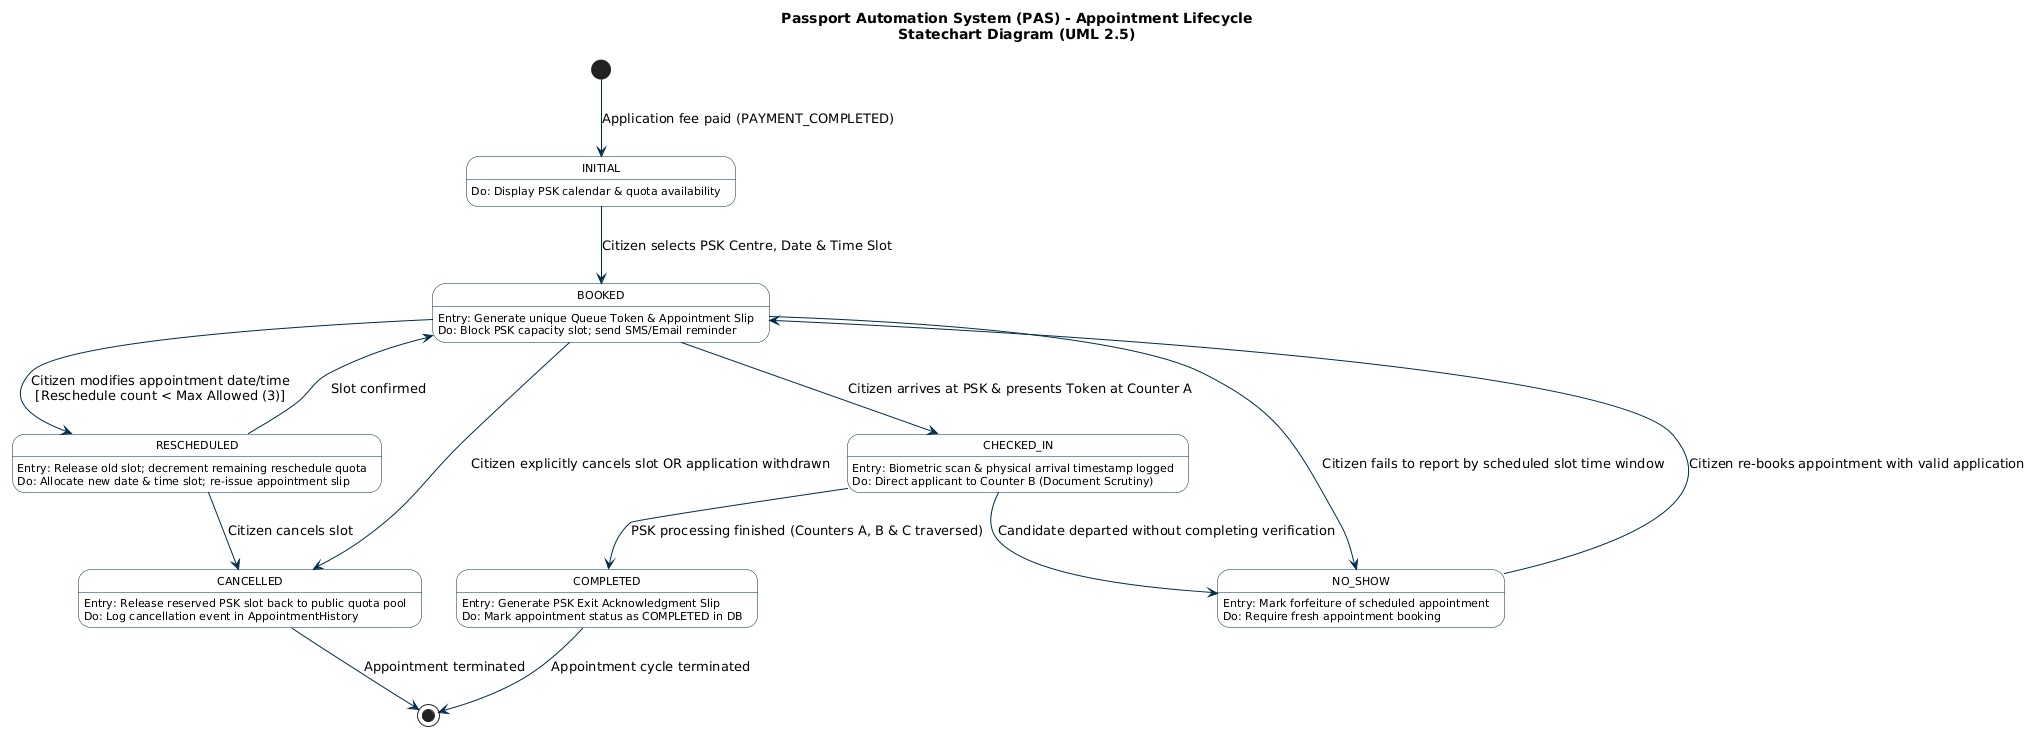

The diagram above was rendered by PlantUML. Its source (embedded in the PNG):
@startuml
skinparam state {
  BackgroundColor White
  BorderColor #002B49
  FontName "Segoe UI", Arial, sans-serif
  FontSize 11
  ArrowColor #002B49
  StartColor #002B49
  EndColor #002B49
}

title Passport Automation System (PAS) - Appointment Lifecycle\nStatechart Diagram (UML 2.5)

[*] --> INITIAL : Application fee paid (PAYMENT_COMPLETED)

state INITIAL {
  INITIAL : Do: Display PSK calendar & quota availability
}

INITIAL --> BOOKED : Citizen selects PSK Centre, Date & Time Slot

state BOOKED {
  BOOKED : Entry: Generate unique Queue Token & Appointment Slip
  BOOKED : Do: Block PSK capacity slot; send SMS/Email reminder
}

BOOKED --> RESCHEDULED : Citizen modifies appointment date/time\n[Reschedule count < Max Allowed (3)]
state RESCHEDULED {
  RESCHEDULED : Entry: Release old slot; decrement remaining reschedule quota
  RESCHEDULED : Do: Allocate new date & time slot; re-issue appointment slip
}
RESCHEDULED --> BOOKED : Slot confirmed

BOOKED --> CANCELLED : Citizen explicitly cancels slot OR application withdrawn
RESCHEDULED --> CANCELLED : Citizen cancels slot
state CANCELLED {
  CANCELLED : Entry: Release reserved PSK slot back to public quota pool
  CANCELLED : Do: Log cancellation event in AppointmentHistory
}

BOOKED --> CHECKED_IN : Citizen arrives at PSK & presents Token at Counter A
state CHECKED_IN {
  CHECKED_IN : Entry: Biometric scan & physical arrival timestamp logged
  CHECKED_IN : Do: Direct applicant to Counter B (Document Scrutiny)
}

CHECKED_IN --> COMPLETED : PSK processing finished (Counters A, B & C traversed)
state COMPLETED {
  COMPLETED : Entry: Generate PSK Exit Acknowledgment Slip
  COMPLETED : Do: Mark appointment status as COMPLETED in DB
}

CHECKED_IN --> NO_SHOW : Candidate departed without completing verification
BOOKED --> NO_SHOW : Citizen fails to report by scheduled slot time window
state NO_SHOW {
  NO_SHOW : Entry: Mark forfeiture of scheduled appointment
  NO_SHOW : Do: Require fresh appointment booking
}

NO_SHOW --> BOOKED : Citizen re-books appointment with valid application

COMPLETED --> [*] : Appointment cycle terminated
CANCELLED --> [*] : Appointment terminated
@enduml